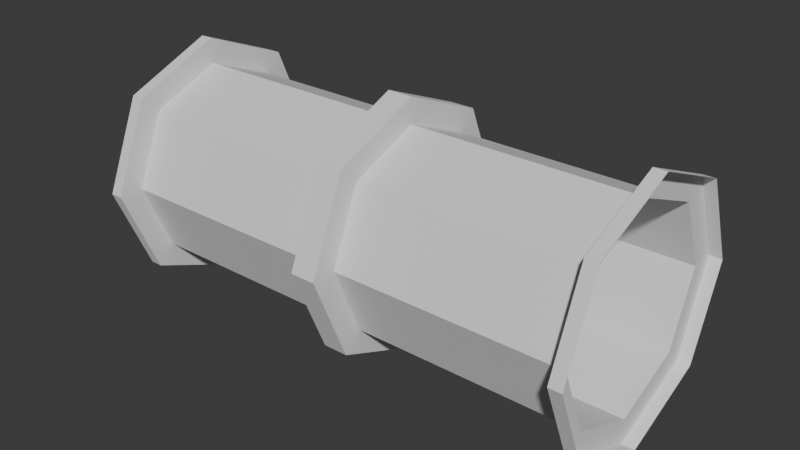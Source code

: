 # Source: pipe.blend  (saved by Blender 4.4.30; exported with 4.5.12 LTS)
import bpy
from mathutils import Matrix  # noqa: F401  (used for matrix-valued properties, if any)

bpy.ops.wm.read_factory_settings(use_empty=True)
scene = bpy.context.scene
scene.name = 'Scene'

# ---- world
world_world = bpy.data.worlds.new('World'); scene.world = world_world
world_world.use_nodes = True; world_world.node_tree.nodes.clear()
_N = world_world.node_tree.nodes; _L = world_world.node_tree.links
n0 = _N.new('ShaderNodeOutputWorld'); n0.name = 'World Output'; n0.location = (300, 300)
n1 = _N.new('ShaderNodeBackground'); n1.name = 'Background'; n1.location = (10, 300)
n1.inputs[0].default_value = (0.05088, 0.05088, 0.05088, 1.0)
_L.new(n1.outputs[0], n0.inputs[0])
n0.is_active_output = True
world_world.color = (0.05088, 0.05088, 0.05088)
world_world.sun_shadow_jitter_overblur = 0.0

# ---- meshes
me_cylinder = bpy.data.meshes.new('Cylinder')
me_cylinder.from_pydata([(0.0, 0.4, -0.95), (0.0, 0.5, 0.95), (0.0, 0.5, -1.0), (0.0, 0.5, -0.05), (0.0, 0.4, -0.05), (0.0, 0.5, 1.0), (0.0, 0.5, -0.95), (0.0, 0.5, 0.05), (0.0, 0.4, 0.05), (0.3536, 0.3536, 0.95), (0.3536, 0.3536, -1.0), (0.3536, 0.3536, -0.05), (0.0, 0.4, 0.95), (0.3536, 0.3536, 1.0), (0.3536, 0.3536, -0.95), (0.3536, 0.3536, 0.05), (0.5, 0.0, 0.95), (0.2828, 0.2828, 0.05), (0.5, 0.0, -0.05), (0.5, 0.0, -1.0), (0.2828, 0.2828, 0.95), (0.5, 0.0, 0.05), (0.5, 0.0, 1.0), (0.5, 0.0, -0.95), (0.2828, 0.2828, -0.95), (0.3536, -0.3536, -0.05), (0.3536, -0.3536, 0.95), (0.3536, -0.3536, -1.0), (0.2828, 0.2828, -0.05), (0.3536, -0.3536, 0.05), (0.3536, -0.3536, 1.0), (0.3536, -0.3536, -0.95), (0.0, -0.5, -0.05), (0.0, -0.5, -1.0), (0.4, 0.0, -0.95), (0.0, -0.5, 0.95), (0.0, -0.5, 1.0), (0.0, -0.5, -0.95), (0.4, 0.0, -0.05), (0.0, -0.5, 0.05), (-0.3536, -0.3536, -0.05), (-0.3536, -0.3536, -1.0), (0.4, 0.0, 0.05), (-0.3536, -0.3536, 0.95), (0.4, 0.0, 0.95), (-0.3536, -0.3536, 0.05), (-0.3536, -0.3536, 1.0), (-0.3536, -0.3536, -0.95), (-0.5, 0.0, -1.0), (0.2828, -0.2828, -0.95), (-0.5, 0.0, -0.05), (-0.5, 0.0, 0.95), (-0.5, 0.0, -0.95), (0.2828, -0.2828, -0.05), (-0.5, 0.0, 0.05), (-0.5, 0.0, 1.0), (-0.3536, 0.3536, -0.05), (-0.3536, 0.3536, -1.0), (0.2828, -0.2828, 0.05), (-0.3536, 0.3536, 0.95), (-0.3536, 0.3536, -0.95), (0.2828, -0.2828, 0.95), (-0.3536, 0.3536, 1.0), (-0.3536, 0.3536, 0.05), (0.0, -0.4, -0.95), (0.0, -0.4, -0.05), (0.0, -0.4, 0.05), (0.0, -0.4, 0.95), (-0.2828, -0.2828, -0.95), (-0.2828, -0.2828, -0.05), (-0.2828, -0.2828, 0.05), (-0.2828, -0.2828, 0.95), (-0.4, 0.0, 0.05), (-0.4, 0.0, 0.95), (-0.4, 0.0, -0.95), (-0.4, 0.0, -0.05), (-0.2828, 0.2828, 0.05), (-0.2828, 0.2828, 0.95), (-0.2828, 0.2828, -0.95), (-0.2828, 0.2828, -0.05)], [], [(8, 12, 20, 17), (0, 4, 28, 24), (24, 28, 38, 34), (17, 20, 44, 42), (42, 44, 61, 58), (34, 38, 53, 49), (49, 53, 65, 64), (58, 61, 67, 66), (66, 67, 71, 70), (64, 65, 69, 68), (69, 75, 74, 68), (71, 73, 72, 70), (78, 74, 75, 79), (72, 73, 77, 76), (79, 4, 0, 78), (77, 12, 8, 76), (2, 6, 14, 10), (10, 14, 23, 19), (19, 23, 31, 27), (27, 31, 37, 33), (33, 37, 47, 41), (41, 47, 52, 48), (23, 34, 49, 31), (64, 68, 47, 37), (48, 52, 60, 57), (57, 60, 6, 2), (3, 7, 15, 11), (11, 15, 21, 18), (18, 21, 29, 25), (25, 29, 39, 32), (32, 39, 45, 40), (40, 45, 54, 50), (21, 42, 58, 29), (66, 70, 45, 39), (50, 54, 63, 56), (56, 63, 7, 3), (3, 11, 28, 4), (18, 38, 28, 11), (1, 5, 13, 9), (9, 13, 22, 16), (16, 22, 30, 26), (26, 30, 36, 35), (35, 36, 46, 43), (43, 46, 55, 51), (51, 55, 62, 59), (59, 62, 5, 1), (1, 9, 20, 12), (16, 44, 20, 9), (35, 43, 71, 67), (15, 17, 42, 21), (32, 40, 69, 65), (14, 24, 34, 23), (6, 0, 24, 14), (76, 8, 7, 63), (78, 0, 6, 60), (74, 78, 60, 52), (72, 76, 63, 54), (70, 72, 54, 45), (68, 74, 52, 47), (58, 66, 39, 29), (49, 64, 37, 31), (26, 35, 67, 61), (25, 32, 65, 53), (18, 25, 53, 38), (16, 26, 61, 44), (59, 1, 12, 77), (56, 3, 4, 79), (50, 56, 79, 75), (51, 59, 77, 73), (43, 51, 73, 71), (40, 50, 75, 69), (7, 8, 17, 15)])
_uv = me_cylinder.uv_layers.new(name='UVMap')
_uv.uv.foreach_set('vector', [0.186, 0.6, 0.48, 0.6, 0.48, 0.7, 0.186, 0.7, 0.774, 0.2, 0.48, 0.2, 0.48, 0.1, 0.774, 0.1, 0.774, 0.1, 0.48, 0.1, 0.48, 1.02e-07, 0.774, 3.383e-08, 0.186, 0.7, 0.48, 0.7, 0.48, 0.8, 0.186, 0.8, 0.186, 1.72e-08, 0.48, 4.35e-09, 0.48, 0.1, 0.186, 0.1, 0.774, 0.8, 0.48, 0.8, 0.48, 0.7, 0.774, 0.7, 0.774, 0.7, 0.48, 0.7, 0.48, 0.6, 0.774, 0.6, 0.186, 0.1, 0.48, 0.1, 0.48, 0.2, 0.186, 0.2, 0.186, 0.2, 0.48, 0.2, 0.48, 0.3, 0.186, 0.3, 0.774, 0.6, 0.48, 0.6, 0.48, 0.5, 0.774, 0.5, 0.48, 0.5, 0.48, 0.4, 0.774, 0.4, 0.774, 0.5, 0.48, 0.3, 0.48, 0.4, 0.186, 0.4, 0.186, 0.3, 0.774, 0.3, 0.774, 0.4, 0.48, 0.4, 0.48, 0.3, 0.186, 0.4, 0.48, 0.4, 0.48, 0.5, 0.186, 0.5, 0.48, 0.3, 0.48, 0.2, 0.774, 0.2, 0.774, 0.3, 0.48, 0.5, 0.48, 0.6, 0.186, 0.6, 0.186, 0.5, 0.186, 0.25, 0.1697, 0.25, 0.1697, 0.125, 0.186, 0.125, 0.186, 0.125, 0.1697, 0.125, 0.1697, 7.418e-09, 0.186, 8.132e-09, 0.186, 1.0, 0.1697, 1.0, 0.1697, 0.875, 0.186, 0.875, 0.186, 0.875, 0.1697, 0.875, 0.1697, 0.75, 0.186, 0.75, 0.186, 0.75, 0.1697, 0.75, 0.1697, 0.625, 0.186, 0.625, 0.186, 0.625, 0.1697, 0.625, 0.1697, 0.5, 0.186, 0.5, 0.1697, 1.0, 0.1395, 0.9875, 0.1395, 0.8875, 0.1697, 0.875, 0.1395, 0.7375, 0.1395, 0.6375, 0.1697, 0.625, 0.1697, 0.75, 0.186, 0.5, 0.1697, 0.5, 0.1697, 0.375, 0.186, 0.375, 0.186, 0.375, 0.1697, 0.375, 0.1697, 0.25, 0.186, 0.25, 0.06284, 0.25, 0.03018, 0.25, 0.03018, 0.125, 0.06284, 0.125, 0.06284, 0.125, 0.03018, 0.125, 0.03018, 1.319e-09, 0.06284, 2.747e-09, 0.06284, 1.0, 0.03018, 1.0, 0.03018, 0.875, 0.06284, 0.875, 0.06284, 0.875, 0.03018, 0.875, 0.03018, 0.75, 0.06284, 0.75, 0.06284, 0.75, 0.03018, 0.75, 0.03018, 0.625, 0.06284, 0.625, 0.06284, 0.625, 0.03018, 0.625, 0.03018, 0.5, 0.06284, 0.5, 0.03018, 1.0, 2.433e-09, 0.9875, 2.2e-08, 0.8875, 0.03018, 0.875, 2.856e-08, 0.7375, 4.306e-08, 0.6375, 0.03018, 0.625, 0.03018, 0.75, 0.06284, 0.5, 0.03018, 0.5, 0.03018, 0.375, 0.06284, 0.375, 0.06284, 0.375, 0.03018, 0.375, 0.03018, 0.25, 0.06284, 0.25, 0.06284, 0.25, 0.06284, 0.125, 0.09302, 0.1375, 0.09302, 0.2375, 0.06284, 2.747e-09, 0.09302, 0.0125, 0.09302, 0.1125, 0.06284, 0.125, 0.1232, 0.75, 0.1395, 0.75, 0.1395, 0.875, 0.1232, 0.875, 0.1232, 0.875, 0.1395, 0.875, 0.1395, 1.0, 0.1232, 1.0, 0.1232, -5.385e-09, 0.1395, -6.099e-09, 0.1395, 0.125, 0.1232, 0.125, 0.1232, 0.125, 0.1395, 0.125, 0.1395, 0.25, 0.1232, 0.25, 0.1232, 0.25, 0.1395, 0.25, 0.1395, 0.375, 0.1232, 0.375, 0.1232, 0.375, 0.1395, 0.375, 0.1395, 0.5, 0.1232, 0.5, 0.1232, 0.5, 0.1395, 0.5, 0.1395, 0.625, 0.1232, 0.625, 0.1232, 0.625, 0.1395, 0.625, 0.1395, 0.75, 0.1232, 0.75, 0.1232, 0.75, 0.1232, 0.875, 0.09302, 0.8625, 0.09302, 0.7625, 0.1232, 1.0, 0.09302, 0.9875, 0.09302, 0.8875, 0.1232, 0.875, 0.1232, 0.25, 0.1232, 0.375, 0.09302, 0.3625, 0.09302, 0.2625, 0.03018, 0.125, 1.015e-07, 0.1125, 1.16e-07, 0.0125, 0.03018, 1.319e-09, 0.06284, 0.75, 0.06284, 0.625, 0.09302, 0.6375, 0.09302, 0.7375, 0.1697, 0.125, 0.1395, 0.1125, 0.1395, 0.0125, 0.1697, 7.418e-09, 0.1697, 0.25, 0.1395, 0.2375, 0.1395, 0.1375, 0.1697, 0.125, 8.548e-08, 0.3625, 8.985e-08, 0.2625, 0.03018, 0.25, 0.03018, 0.375, 0.1395, 0.3625, 0.1395, 0.2625, 0.1697, 0.25, 0.1697, 0.375, 0.1395, 0.4875, 0.1395, 0.3875, 0.1697, 0.375, 0.1697, 0.5, 5.469e-08, 0.4875, 6.919e-08, 0.3875, 0.03018, 0.375, 0.03018, 0.5, 5.429e-08, 0.6125, 5.866e-08, 0.5125, 0.03018, 0.5, 0.03018, 0.625, 0.1395, 0.6125, 0.1395, 0.5125, 0.1697, 0.5, 0.1697, 0.625, 2.31e-08, 0.8625, 2.747e-08, 0.7625, 0.03018, 0.75, 0.03018, 0.875, 0.1395, 0.8625, 0.1395, 0.7625, 0.1697, 0.75, 0.1697, 0.875, 0.1232, 0.125, 0.1232, 0.25, 0.09302, 0.2375, 0.09302, 0.1375, 0.06284, 0.875, 0.06284, 0.75, 0.09302, 0.7625, 0.09302, 0.8625, 0.06284, 1.0, 0.06284, 0.875, 0.09302, 0.8875, 0.09302, 0.9875, 0.1232, -5.385e-09, 0.1232, 0.125, 0.09302, 0.1125, 0.09302, 0.0125, 0.1232, 0.625, 0.1232, 0.75, 0.09302, 0.7375, 0.09302, 0.6375, 0.06284, 0.375, 0.06284, 0.25, 0.09302, 0.2625, 0.09302, 0.3625, 0.06284, 0.5, 0.06284, 0.375, 0.09302, 0.3875, 0.09302, 0.4875, 0.1232, 0.5, 0.1232, 0.625, 0.09302, 0.6125, 0.09302, 0.5125, 0.1232, 0.375, 0.1232, 0.5, 0.09302, 0.4875, 0.09302, 0.3875, 0.06284, 0.625, 0.06284, 0.5, 0.09302, 0.5125, 0.09302, 0.6125, 0.03018, 0.25, 9.095e-08, 0.2375, 1.105e-07, 0.1375, 0.03018, 0.125])
me_cylinder.update()

# ---- objects
ob_pipe = bpy.data.objects.new('Pipe', me_cylinder)

# ---- transforms, parenting, visibility, modifiers, constraints
ob_pipe.location = (0.0, 0.0, 0.0)
ob_pipe.rotation_euler = (-1.344e-07, 1.571, 0.0)

# ---- collection membership
scene.collection.objects.link(ob_pipe)

# ---- scene / render settings (as saved in the file)
scene.frame_start = 1; scene.frame_end = 250; scene.frame_set(1)
scene.render.engine = 'BLENDER_EEVEE_NEXT'
bpy.context.view_layer.update()

# ---- added for rendering (the .blend has no active camera and no usable light): camera, sun
cam_auto = bpy.data.cameras.new('AutoCamera')
cam_auto.lens = 50.0
cam_auto.sensor_width = 36.0
cam_auto.clip_end = 1000.0
ob_auto_camera = bpy.data.objects.new('AutoCamera', cam_auto)
scene.collection.objects.link(ob_auto_camera)
ob_auto_camera.location = (2.26633, -2.71959, 1.81306)
ob_auto_camera.rotation_euler = (1.09748, -7.21219e-08, 0.694738)
scene.camera = ob_auto_camera
light_auto_sun = bpy.data.lights.new('AutoSun', 'SUN')
light_auto_sun.energy = 3.0
light_auto_sun.angle = 0.0523599
ob_auto_sun = bpy.data.objects.new('AutoSun', light_auto_sun)
scene.collection.objects.link(ob_auto_sun)
ob_auto_sun.rotation_euler = (0.872665, 0.174533, 0.523599)
bpy.context.view_layer.update()
